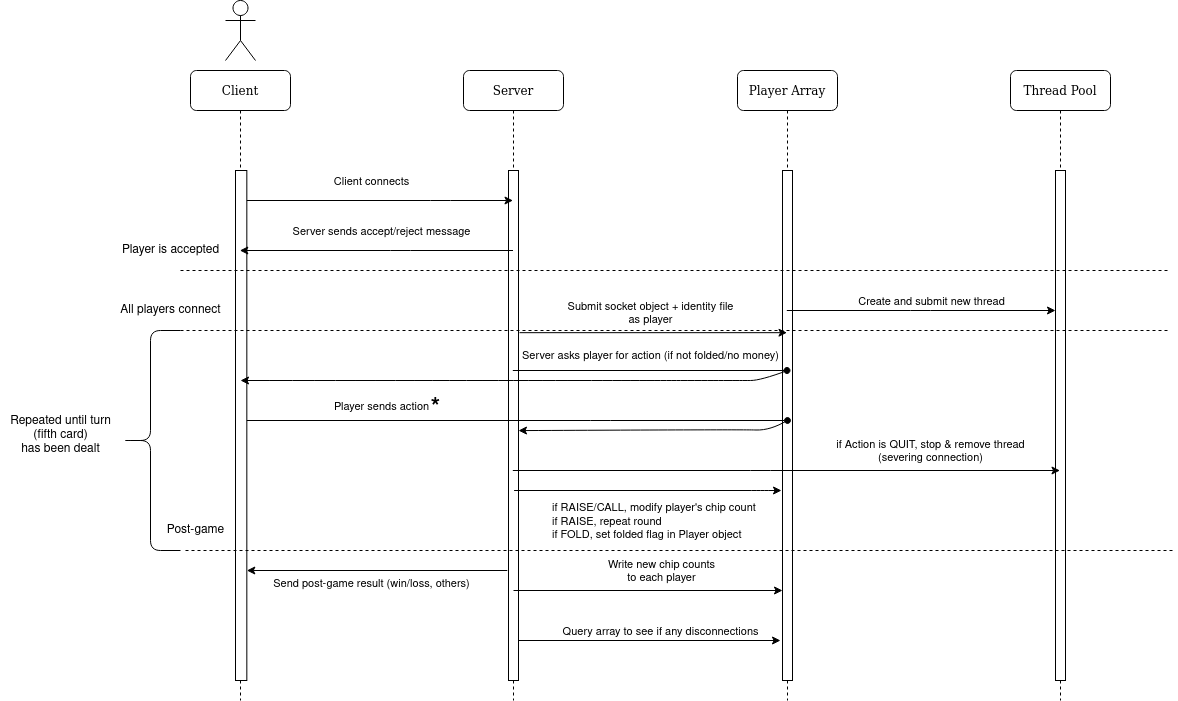

The diagram above was exported from draw.io. Its source (the exported page's mxGraphModel, read from the mxfile embedded in the PNG):
<mxGraphModel dx="2837" dy="956" grid="1" gridSize="10" guides="1" tooltips="1" connect="1" arrows="1" fold="1" page="1" pageScale="1" pageWidth="1169" pageHeight="827" background="#ffffff" math="0" shadow="0">
  <root>
    <mxCell id="0" />
    <mxCell id="1" parent="0" />
    <mxCell id="Jf2qGdc4_VivNwQ5X6Xx-7" value="" style="group" parent="1" vertex="1" connectable="0">
      <mxGeometry x="-20" y="60" width="1175" height="700" as="geometry" />
    </mxCell>
    <mxCell id="7baba1c4bc27f4b0-2" value="Client" style="shape=umlLifeline;perimeter=lifelinePerimeter;whiteSpace=wrap;html=1;container=1;collapsible=0;recursiveResize=0;outlineConnect=0;rounded=1;shadow=0;comic=0;labelBackgroundColor=none;strokeWidth=1;fontFamily=Verdana;fontSize=12;align=center;" parent="Jf2qGdc4_VivNwQ5X6Xx-7" vertex="1">
      <mxGeometry x="190" y="70" width="100" height="630" as="geometry" />
    </mxCell>
    <mxCell id="7baba1c4bc27f4b0-10" value="" style="html=1;points=[];perimeter=orthogonalPerimeter;rounded=0;shadow=0;comic=0;labelBackgroundColor=none;strokeWidth=1;fontFamily=Verdana;fontSize=12;align=center;" parent="7baba1c4bc27f4b0-2" vertex="1">
      <mxGeometry x="45" y="100" width="11.33" height="510" as="geometry" />
    </mxCell>
    <mxCell id="7baba1c4bc27f4b0-8" value="Server" style="shape=umlLifeline;perimeter=lifelinePerimeter;whiteSpace=wrap;html=1;container=1;collapsible=0;recursiveResize=0;outlineConnect=0;rounded=1;shadow=0;comic=0;labelBackgroundColor=none;strokeWidth=1;fontFamily=Verdana;fontSize=12;align=center;" parent="Jf2qGdc4_VivNwQ5X6Xx-7" vertex="1">
      <mxGeometry x="463" y="70" width="100" height="630" as="geometry" />
    </mxCell>
    <mxCell id="7baba1c4bc27f4b0-9" value="" style="html=1;points=[];perimeter=orthogonalPerimeter;rounded=0;shadow=0;comic=0;labelBackgroundColor=none;strokeWidth=1;fontFamily=Verdana;fontSize=12;align=center;" parent="7baba1c4bc27f4b0-8" vertex="1">
      <mxGeometry x="45" y="100" width="10" height="510" as="geometry" />
    </mxCell>
    <mxCell id="U8iQBY-L42uejQ42uI9U-1" value="" style="endArrow=classic;html=1;" parent="Jf2qGdc4_VivNwQ5X6Xx-7" source="7baba1c4bc27f4b0-10" target="7baba1c4bc27f4b0-8" edge="1">
      <mxGeometry width="50" height="50" relative="1" as="geometry">
        <mxPoint x="570" y="220" as="sourcePoint" />
        <mxPoint x="620" y="170" as="targetPoint" />
        <Array as="points">
          <mxPoint x="440" y="200" />
        </Array>
      </mxGeometry>
    </mxCell>
    <mxCell id="U8iQBY-L42uejQ42uI9U-2" value="Client connects" style="edgeLabel;html=1;align=center;verticalAlign=middle;resizable=0;points=[];" parent="U8iQBY-L42uejQ42uI9U-1" vertex="1" connectable="0">
      <mxGeometry x="-0.4318" y="-2" relative="1" as="geometry">
        <mxPoint x="49" y="-22" as="offset" />
      </mxGeometry>
    </mxCell>
    <mxCell id="U8iQBY-L42uejQ42uI9U-3" value="" style="endArrow=classic;html=1;" parent="Jf2qGdc4_VivNwQ5X6Xx-7" source="7baba1c4bc27f4b0-8" target="7baba1c4bc27f4b0-2" edge="1">
      <mxGeometry width="50" height="50" relative="1" as="geometry">
        <mxPoint x="645" y="210" as="sourcePoint" />
        <mxPoint x="289.5" y="210" as="targetPoint" />
        <Array as="points">
          <mxPoint x="400" y="250" />
        </Array>
      </mxGeometry>
    </mxCell>
    <mxCell id="U8iQBY-L42uejQ42uI9U-4" value="&lt;div&gt;Server sends accept/reject message&lt;/div&gt;" style="edgeLabel;html=1;align=center;verticalAlign=middle;resizable=0;points=[];" parent="U8iQBY-L42uejQ42uI9U-3" vertex="1" connectable="0">
      <mxGeometry x="-0.4318" y="-2" relative="1" as="geometry">
        <mxPoint x="-54.5" y="-18" as="offset" />
      </mxGeometry>
    </mxCell>
    <mxCell id="U8iQBY-L42uejQ42uI9U-5" value="" style="shape=umlActor;verticalLabelPosition=bottom;labelBackgroundColor=#ffffff;verticalAlign=top;html=1;outlineConnect=0;" parent="Jf2qGdc4_VivNwQ5X6Xx-7" vertex="1">
      <mxGeometry x="225" width="30" height="60" as="geometry" />
    </mxCell>
    <mxCell id="AQgs1Vv86Nf80EC5pz1u-1" value="Player Array" style="shape=umlLifeline;perimeter=lifelinePerimeter;whiteSpace=wrap;html=1;container=1;collapsible=0;recursiveResize=0;outlineConnect=0;rounded=1;shadow=0;comic=0;labelBackgroundColor=none;strokeWidth=1;fontFamily=Verdana;fontSize=12;align=center;" parent="Jf2qGdc4_VivNwQ5X6Xx-7" vertex="1">
      <mxGeometry x="737" y="70" width="100" height="630" as="geometry" />
    </mxCell>
    <mxCell id="AQgs1Vv86Nf80EC5pz1u-2" value="" style="html=1;points=[];perimeter=orthogonalPerimeter;rounded=0;shadow=0;comic=0;labelBackgroundColor=none;strokeWidth=1;fontFamily=Verdana;fontSize=12;align=center;" parent="AQgs1Vv86Nf80EC5pz1u-1" vertex="1">
      <mxGeometry x="45" y="100" width="10" height="510" as="geometry" />
    </mxCell>
    <mxCell id="AQgs1Vv86Nf80EC5pz1u-3" value="Thread Pool" style="shape=umlLifeline;perimeter=lifelinePerimeter;whiteSpace=wrap;html=1;container=1;collapsible=0;recursiveResize=0;outlineConnect=0;rounded=1;shadow=0;comic=0;labelBackgroundColor=none;strokeWidth=1;fontFamily=Verdana;fontSize=12;align=center;" parent="Jf2qGdc4_VivNwQ5X6Xx-7" vertex="1">
      <mxGeometry x="1010" y="70" width="100" height="630" as="geometry" />
    </mxCell>
    <mxCell id="AQgs1Vv86Nf80EC5pz1u-4" value="" style="html=1;points=[];perimeter=orthogonalPerimeter;rounded=0;shadow=0;comic=0;labelBackgroundColor=none;strokeWidth=1;fontFamily=Verdana;fontSize=12;align=center;" parent="AQgs1Vv86Nf80EC5pz1u-3" vertex="1">
      <mxGeometry x="45" y="100" width="10" height="510" as="geometry" />
    </mxCell>
    <mxCell id="AQgs1Vv86Nf80EC5pz1u-5" value="" style="endArrow=none;dashed=1;html=1;" parent="Jf2qGdc4_VivNwQ5X6Xx-7" edge="1">
      <mxGeometry width="50" height="50" relative="1" as="geometry">
        <mxPoint x="180" y="270" as="sourcePoint" />
        <mxPoint x="1170" y="270" as="targetPoint" />
      </mxGeometry>
    </mxCell>
    <mxCell id="AQgs1Vv86Nf80EC5pz1u-6" value="Player is accepted" style="text;html=1;align=center;verticalAlign=middle;resizable=0;points=[];autosize=1;" parent="Jf2qGdc4_VivNwQ5X6Xx-7" vertex="1">
      <mxGeometry x="115" y="240" width="110" height="20" as="geometry" />
    </mxCell>
    <mxCell id="AQgs1Vv86Nf80EC5pz1u-7" value="" style="endArrow=classic;html=1;exitX=1.1;exitY=0.318;exitDx=0;exitDy=0;exitPerimeter=0;" parent="Jf2qGdc4_VivNwQ5X6Xx-7" source="7baba1c4bc27f4b0-9" target="AQgs1Vv86Nf80EC5pz1u-1" edge="1">
      <mxGeometry width="50" height="50" relative="1" as="geometry">
        <mxPoint x="550" y="310" as="sourcePoint" />
        <mxPoint x="340" y="320" as="targetPoint" />
      </mxGeometry>
    </mxCell>
    <mxCell id="AQgs1Vv86Nf80EC5pz1u-8" value="&lt;div&gt;Submit socket object + identity file &lt;br&gt;&lt;/div&gt;&lt;div&gt;as player&lt;/div&gt;" style="edgeLabel;html=1;align=center;verticalAlign=middle;resizable=0;points=[];" parent="AQgs1Vv86Nf80EC5pz1u-7" vertex="1" connectable="0">
      <mxGeometry x="-0.3121" y="3" relative="1" as="geometry">
        <mxPoint x="39" y="-16.92" as="offset" />
      </mxGeometry>
    </mxCell>
    <mxCell id="BTk6JQ5iOqHmVtCeQmKU-1" value="" style="endArrow=classic;html=1;" parent="Jf2qGdc4_VivNwQ5X6Xx-7" source="AQgs1Vv86Nf80EC5pz1u-1" target="AQgs1Vv86Nf80EC5pz1u-4" edge="1">
      <mxGeometry width="50" height="50" relative="1" as="geometry">
        <mxPoint x="900" y="390" as="sourcePoint" />
        <mxPoint x="950" y="340" as="targetPoint" />
        <Array as="points">
          <mxPoint x="920" y="310" />
        </Array>
      </mxGeometry>
    </mxCell>
    <mxCell id="BTk6JQ5iOqHmVtCeQmKU-2" value="Create and submit new thread" style="edgeLabel;html=1;align=center;verticalAlign=middle;resizable=0;points=[];" parent="BTk6JQ5iOqHmVtCeQmKU-1" vertex="1" connectable="0">
      <mxGeometry x="0.0689" y="1" relative="1" as="geometry">
        <mxPoint x="0.5" y="-9" as="offset" />
      </mxGeometry>
    </mxCell>
    <mxCell id="BTk6JQ5iOqHmVtCeQmKU-3" value="" style="endArrow=none;dashed=1;html=1;" parent="Jf2qGdc4_VivNwQ5X6Xx-7" edge="1">
      <mxGeometry width="50" height="50" relative="1" as="geometry">
        <mxPoint x="180" y="330" as="sourcePoint" />
        <mxPoint x="1170" y="330" as="targetPoint" />
      </mxGeometry>
    </mxCell>
    <mxCell id="BTk6JQ5iOqHmVtCeQmKU-4" value="All players connect" style="text;html=1;align=center;verticalAlign=middle;resizable=0;points=[];autosize=1;" parent="Jf2qGdc4_VivNwQ5X6Xx-7" vertex="1">
      <mxGeometry x="110" y="300" width="120" height="20" as="geometry" />
    </mxCell>
    <mxCell id="BTk6JQ5iOqHmVtCeQmKU-5" value="" style="endArrow=oval;html=1;endFill=1;" parent="Jf2qGdc4_VivNwQ5X6Xx-7" source="7baba1c4bc27f4b0-8" target="AQgs1Vv86Nf80EC5pz1u-1" edge="1">
      <mxGeometry width="50" height="50" relative="1" as="geometry">
        <mxPoint x="703" y="370" as="sourcePoint" />
        <mxPoint x="430" y="370" as="targetPoint" />
        <Array as="points">
          <mxPoint x="590.5" y="370" />
        </Array>
      </mxGeometry>
    </mxCell>
    <mxCell id="BTk6JQ5iOqHmVtCeQmKU-6" value="Server asks player for action (if not folded/no money)" style="edgeLabel;html=1;align=center;verticalAlign=middle;resizable=0;points=[];" parent="BTk6JQ5iOqHmVtCeQmKU-5" vertex="1" connectable="0">
      <mxGeometry x="-0.4318" y="-2" relative="1" as="geometry">
        <mxPoint x="59.5" y="-18" as="offset" />
      </mxGeometry>
    </mxCell>
    <mxCell id="BTk6JQ5iOqHmVtCeQmKU-7" value="" style="curved=1;endArrow=classic;html=1;" parent="Jf2qGdc4_VivNwQ5X6Xx-7" edge="1">
      <mxGeometry width="50" height="50" relative="1" as="geometry">
        <mxPoint x="787" y="370" as="sourcePoint" />
        <mxPoint x="240" y="380" as="targetPoint" />
        <Array as="points">
          <mxPoint x="760" y="380" />
          <mxPoint x="740" y="380" />
          <mxPoint x="620" y="380" />
        </Array>
      </mxGeometry>
    </mxCell>
    <mxCell id="BTk6JQ5iOqHmVtCeQmKU-8" value="" style="endArrow=oval;html=1;endFill=1;" parent="Jf2qGdc4_VivNwQ5X6Xx-7" source="7baba1c4bc27f4b0-10" edge="1">
      <mxGeometry width="50" height="50" relative="1" as="geometry">
        <mxPoint x="300" y="470" as="sourcePoint" />
        <mxPoint x="787" y="420" as="targetPoint" />
        <Array as="points">
          <mxPoint x="600" y="420" />
        </Array>
      </mxGeometry>
    </mxCell>
    <mxCell id="BTk6JQ5iOqHmVtCeQmKU-12" value="Player sends action" style="edgeLabel;html=1;align=center;verticalAlign=middle;resizable=0;points=[];" parent="BTk6JQ5iOqHmVtCeQmKU-8" vertex="1" connectable="0">
      <mxGeometry x="0.4748" y="3" relative="1" as="geometry">
        <mxPoint x="-265" y="-12" as="offset" />
      </mxGeometry>
    </mxCell>
    <mxCell id="BTk6JQ5iOqHmVtCeQmKU-10" value="" style="curved=1;endArrow=classic;html=1;entryX=1;entryY=0.51;entryDx=0;entryDy=0;entryPerimeter=0;" parent="Jf2qGdc4_VivNwQ5X6Xx-7" target="7baba1c4bc27f4b0-9" edge="1">
      <mxGeometry width="50" height="50" relative="1" as="geometry">
        <mxPoint x="786.67" y="420" as="sourcePoint" />
        <mxPoint x="520" y="440" as="targetPoint" />
        <Array as="points">
          <mxPoint x="770" y="430" />
          <mxPoint x="741" y="429" />
        </Array>
      </mxGeometry>
    </mxCell>
    <mxCell id="BTk6JQ5iOqHmVtCeQmKU-13" value="&lt;h1&gt;*&lt;/h1&gt;" style="text;html=1;align=center;verticalAlign=middle;resizable=0;points=[];autosize=1;" parent="Jf2qGdc4_VivNwQ5X6Xx-7" vertex="1">
      <mxGeometry x="425" y="384" width="20" height="50" as="geometry" />
    </mxCell>
    <mxCell id="BTk6JQ5iOqHmVtCeQmKU-17" value="" style="endArrow=classic;html=1;" parent="Jf2qGdc4_VivNwQ5X6Xx-7" source="7baba1c4bc27f4b0-8" target="AQgs1Vv86Nf80EC5pz1u-3" edge="1">
      <mxGeometry width="50" height="50" relative="1" as="geometry">
        <mxPoint x="560" y="500" as="sourcePoint" />
        <mxPoint x="610" y="450" as="targetPoint" />
        <Array as="points">
          <mxPoint x="760" y="470" />
        </Array>
      </mxGeometry>
    </mxCell>
    <mxCell id="BTk6JQ5iOqHmVtCeQmKU-19" value="&lt;div&gt;if Action is QUIT, stop &amp;amp; remove thread&lt;/div&gt;&lt;div&gt; (severing connection)&lt;/div&gt;" style="edgeLabel;html=1;align=center;verticalAlign=middle;resizable=0;points=[];" parent="BTk6JQ5iOqHmVtCeQmKU-17" vertex="1" connectable="0">
      <mxGeometry x="-0.1606" relative="1" as="geometry">
        <mxPoint x="187.5" y="-20" as="offset" />
      </mxGeometry>
    </mxCell>
    <mxCell id="BTk6JQ5iOqHmVtCeQmKU-21" value="" style="endArrow=classic;html=1;" parent="Jf2qGdc4_VivNwQ5X6Xx-7" edge="1">
      <mxGeometry width="50" height="50" relative="1" as="geometry">
        <mxPoint x="513.5866666666666" y="490" as="sourcePoint" />
        <mxPoint x="781" y="490" as="targetPoint" />
        <Array as="points">
          <mxPoint x="760.92" y="490" />
        </Array>
      </mxGeometry>
    </mxCell>
    <mxCell id="BTk6JQ5iOqHmVtCeQmKU-22" value="&lt;div&gt;if RAISE/CALL, modify player's chip count&lt;/div&gt;&lt;div&gt;if RAISE, repeat round &lt;br&gt;&lt;/div&gt;&lt;div&gt;if FOLD, set folded flag in Player object&lt;br&gt;&lt;/div&gt;" style="edgeLabel;html=1;align=left;verticalAlign=middle;resizable=0;points=[];" parent="BTk6JQ5iOqHmVtCeQmKU-21" vertex="1" connectable="0">
      <mxGeometry x="-0.1606" relative="1" as="geometry">
        <mxPoint x="-75.59000000000003" y="30" as="offset" />
      </mxGeometry>
    </mxCell>
    <mxCell id="BTk6JQ5iOqHmVtCeQmKU-23" value="" style="endArrow=none;dashed=1;html=1;" parent="Jf2qGdc4_VivNwQ5X6Xx-7" edge="1">
      <mxGeometry width="50" height="50" relative="1" as="geometry">
        <mxPoint x="185" y="550" as="sourcePoint" />
        <mxPoint x="1175" y="550" as="targetPoint" />
      </mxGeometry>
    </mxCell>
    <mxCell id="BTk6JQ5iOqHmVtCeQmKU-24" value="Post-game" style="text;html=1;align=center;verticalAlign=middle;resizable=0;points=[];autosize=1;" parent="Jf2qGdc4_VivNwQ5X6Xx-7" vertex="1">
      <mxGeometry x="160" y="520" width="70" height="20" as="geometry" />
    </mxCell>
    <mxCell id="Jf2qGdc4_VivNwQ5X6Xx-1" value="" style="shape=curlyBracket;whiteSpace=wrap;html=1;rounded=1;" parent="Jf2qGdc4_VivNwQ5X6Xx-7" vertex="1">
      <mxGeometry x="120" y="330" width="60" height="220" as="geometry" />
    </mxCell>
    <mxCell id="Jf2qGdc4_VivNwQ5X6Xx-2" value="&lt;div&gt;Repeated until turn&lt;br&gt;&lt;/div&gt;&lt;div&gt;(fifth card) &lt;br&gt;&lt;/div&gt;&lt;div&gt;has been dealt&lt;/div&gt;" style="text;html=1;align=center;verticalAlign=middle;resizable=0;points=[];autosize=1;" parent="Jf2qGdc4_VivNwQ5X6Xx-7" vertex="1">
      <mxGeometry y="410" width="120" height="50" as="geometry" />
    </mxCell>
    <mxCell id="Jf2qGdc4_VivNwQ5X6Xx-8" value="" style="endArrow=classic;html=1;" parent="Jf2qGdc4_VivNwQ5X6Xx-7" source="7baba1c4bc27f4b0-9" edge="1">
      <mxGeometry width="50" height="50" relative="1" as="geometry">
        <mxPoint x="530" y="640" as="sourcePoint" />
        <mxPoint x="780" y="640" as="targetPoint" />
      </mxGeometry>
    </mxCell>
    <mxCell id="Jf2qGdc4_VivNwQ5X6Xx-9" value="Query array to see if any disconnections" style="edgeLabel;html=1;align=center;verticalAlign=middle;resizable=0;points=[];" parent="Jf2qGdc4_VivNwQ5X6Xx-8" vertex="1" connectable="0">
      <mxGeometry x="0.3443" y="2" relative="1" as="geometry">
        <mxPoint x="-35.29" y="-8.03" as="offset" />
      </mxGeometry>
    </mxCell>
    <mxCell id="s_KafKj-wqE56JJjKjL7-1" value="" style="endArrow=classic;html=1;exitX=-0.121;exitY=0.903;exitDx=0;exitDy=0;exitPerimeter=0;" edge="1" parent="Jf2qGdc4_VivNwQ5X6Xx-7">
      <mxGeometry width="50" height="50" relative="1" as="geometry">
        <mxPoint x="506.78999999999996" y="570" as="sourcePoint" />
        <mxPoint x="246.32999999999993" y="570" as="targetPoint" />
      </mxGeometry>
    </mxCell>
    <mxCell id="s_KafKj-wqE56JJjKjL7-2" value="Send post-game result (win/loss, others)" style="edgeLabel;html=1;align=center;verticalAlign=middle;resizable=0;points=[];" vertex="1" connectable="0" parent="s_KafKj-wqE56JJjKjL7-1">
      <mxGeometry x="0.3443" y="2" relative="1" as="geometry">
        <mxPoint x="39.07" y="10.660000000000002" as="offset" />
      </mxGeometry>
    </mxCell>
    <mxCell id="s_KafKj-wqE56JJjKjL7-4" value="" style="endArrow=classic;html=1;" edge="1" parent="Jf2qGdc4_VivNwQ5X6Xx-7" target="AQgs1Vv86Nf80EC5pz1u-2">
      <mxGeometry width="50" height="50" relative="1" as="geometry">
        <mxPoint x="513" y="590" as="sourcePoint" />
        <mxPoint x="576.54" y="620" as="targetPoint" />
      </mxGeometry>
    </mxCell>
    <mxCell id="s_KafKj-wqE56JJjKjL7-6" value="&lt;div&gt;Write new chip counts &lt;br&gt;&lt;/div&gt;&lt;div&gt;to each player&lt;/div&gt;" style="edgeLabel;html=1;align=center;verticalAlign=middle;resizable=0;points=[];" vertex="1" connectable="0" parent="s_KafKj-wqE56JJjKjL7-4">
      <mxGeometry x="0.4424" y="2" relative="1" as="geometry">
        <mxPoint x="-47" y="-18" as="offset" />
      </mxGeometry>
    </mxCell>
  </root>
</mxGraphModel>